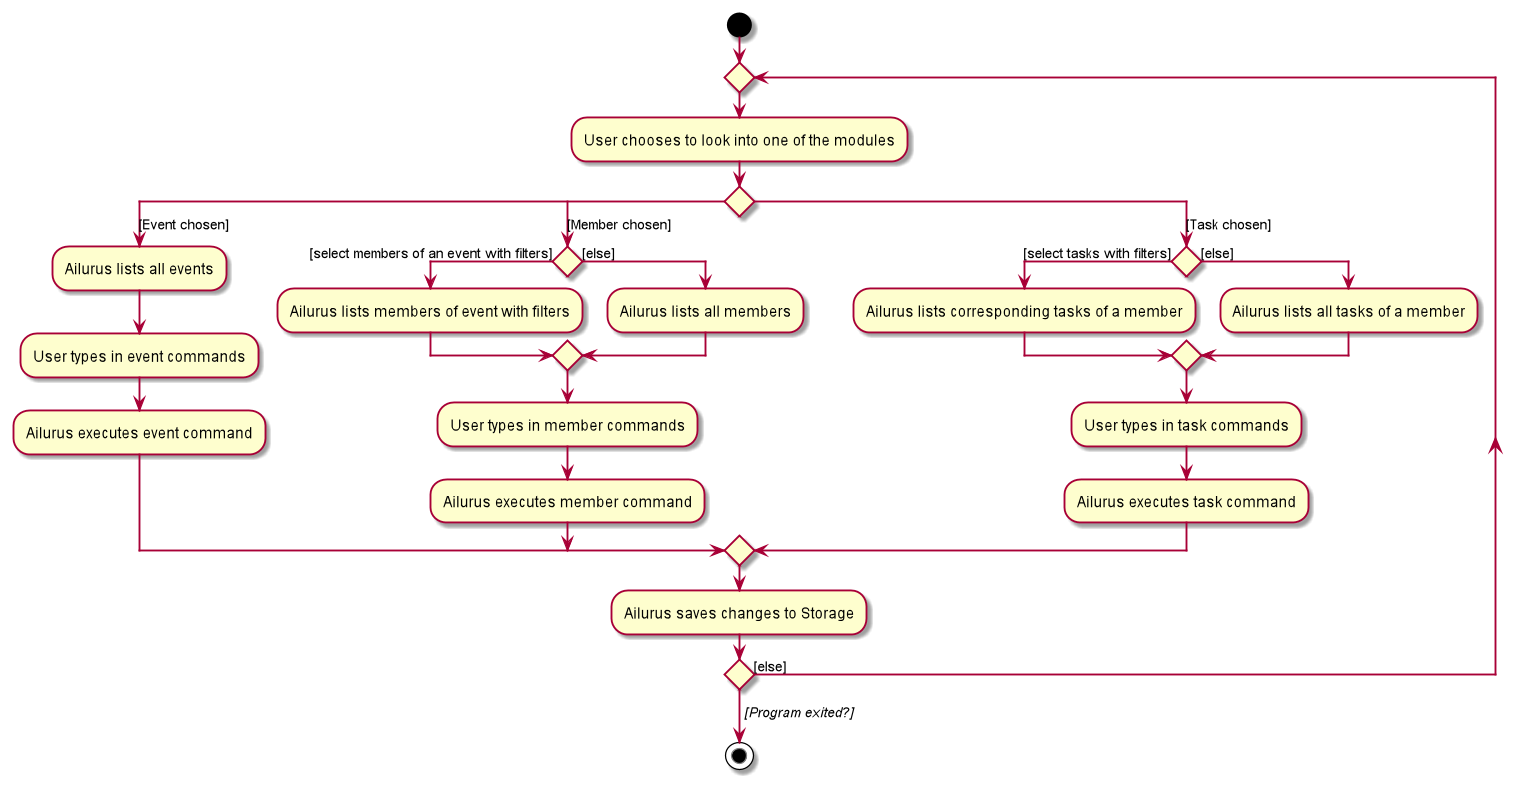

The diagram above was rendered by PlantUML. Its source (embedded in the PNG):
@startuml
start
repeat
:User chooses to look into one of the modules;
switch ()
case ([Event chosen])
    :Ailurus lists all events;
    :User types in event commands;
    :Ailurus executes event command;
case ([Member chosen])
    if () then ([select members of an event with filters])
        :Ailurus lists members of event with filters;
    else ([else])
        :Ailurus lists all members;
    endif
    :User types in member commands;
    :Ailurus executes member command;
case ([Task chosen])
    if () then ([select tasks with filters])
        :Ailurus lists corresponding tasks of a member;
    else ([else])
        :Ailurus lists all tasks of a member;
    endif
    :User types in task commands;
    :Ailurus executes task command;
endswitch
:Ailurus saves changes to Storage;
repeat while () is ([else])
->//[Program exited?]//;
stop
@enduml